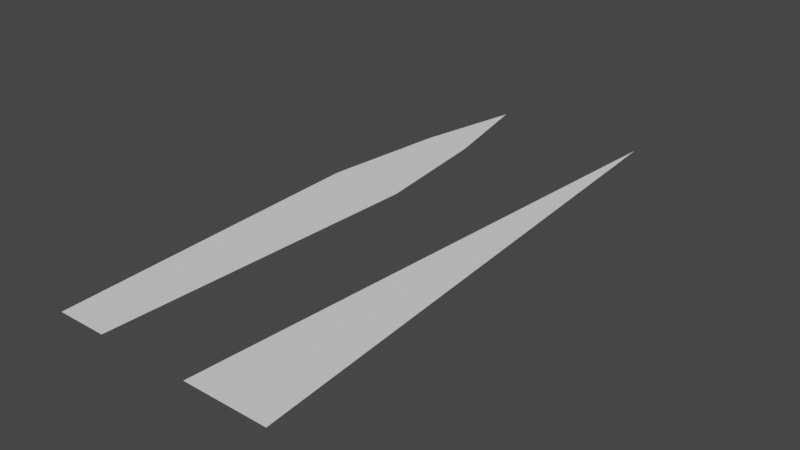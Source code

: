 # Source: GrassBlade.blend  (saved by Blender 3.5.10; exported with 4.5.12 LTS)
import bpy
from mathutils import Matrix  # noqa: F401  (used for matrix-valued properties, if any)

bpy.ops.wm.read_factory_settings(use_empty=True)
scene = bpy.context.scene
scene.name = 'Scene'

# ---- collections
col_collection = bpy.data.collections.new('Collection'); scene.collection.children.link(col_collection)

# ---- world
world_world = bpy.data.worlds.new('World'); scene.world = world_world
world_world.use_nodes = True; world_world.node_tree.nodes.clear()
_N = world_world.node_tree.nodes; _L = world_world.node_tree.links
n0 = _N.new('ShaderNodeOutputWorld'); n0.name = 'World Output'; n0.location = (300, 300)
n1 = _N.new('ShaderNodeBackground'); n1.name = 'Background'; n1.location = (10, 300)
n1.inputs[0].default_value = (0.05088, 0.05088, 0.05088, 1.0)
_L.new(n1.outputs[0], n0.inputs[0])
n0.is_active_output = True
world_world.color = (0.05088, 0.05088, 0.05088)
world_world.use_sun_shadow = False
world_world.sun_shadow_jitter_overblur = 0.0

# ---- meshes
me_plane = bpy.data.meshes.new('Plane')
me_plane.from_pydata([(0.04705, -0.04746, 0.0), (-0.04705, -0.04746, 0.0), (0.0, 1.008, 0.0), (0.07081, 0.5682, 0.0), (0.04236, 0.8099, 0.0), (-0.04236, 0.8099, 0.0), (-0.07081, 0.5682, 0.0)], [], [(4, 5, 2), (3, 6, 5, 4), (0, 1, 6, 3)])
_uv = me_plane.uv_layers.new(name='UVMap')
_uv.uv.foreach_set('vector', [0.7772, 0.8127, 0.2228, 0.8127, 0.5345, 1.0, 0.8864, 0.5835, 0.1481, 0.5835, 0.2228, 0.8127, 0.7772, 0.8127, 0.8297, 0.0, 0.1703, 0.0, 0.1481, 0.5835, 0.8864, 0.5835])
me_plane.update()
me_plane_001 = bpy.data.meshes.new('Plane.001')
me_plane_001.from_pydata([(0.07776, -0.04746, 0.0), (-0.07776, -0.04746, 0.0), (0.0, 1.008, 0.0)], [], [(1, 2, 0)])
_uv = me_plane_001.uv_layers.new(name='UVMap')
_uv.uv.foreach_set('vector', [0.1703, 0.0, 0.5345, 1.0, 0.8297, 0.0])
me_plane_001.update()

# ---- objects
ob_grassblade = bpy.data.objects.new('GrassBlade', me_plane)
ob_grassbladelod = bpy.data.objects.new('GrassBladeLOD', me_plane_001)

# ---- transforms, parenting, visibility, modifiers, constraints
ob_grassblade.location = (0.0, 0.0, 0.0)
ob_grassbladelod.location = (0.3, 0.0, 0.0)

# ---- collection membership
col_collection.objects.link(ob_grassblade)
col_collection.objects.link(ob_grassbladelod)

# ---- scene / render settings (as saved in the file)
scene.frame_start = 1; scene.frame_end = 250; scene.frame_set(1)
scene.render.engine = 'BLENDER_EEVEE_NEXT'
scene.cycles.sampling_pattern = 'TABULATED_SOBOL'
scene.view_settings.view_transform = 'Filmic'
bpy.context.view_layer.update()

# ---- added for rendering (the .blend has no active camera and no usable light): camera, sun
cam_auto = bpy.data.cameras.new('AutoCamera')
cam_auto.lens = 50.0
cam_auto.sensor_width = 36.0
cam_auto.clip_end = 1000.0
ob_auto_camera = bpy.data.objects.new('AutoCamera', cam_auto)
scene.collection.objects.link(ob_auto_camera)
ob_auto_camera.location = (1.21421, -0.792808, 0.848585)
ob_auto_camera.rotation_euler = (1.09748, -7.21219e-08, 0.694738)
scene.camera = ob_auto_camera
light_auto_sun = bpy.data.lights.new('AutoSun', 'SUN')
light_auto_sun.energy = 3.0
light_auto_sun.angle = 0.0523599
ob_auto_sun = bpy.data.objects.new('AutoSun', light_auto_sun)
scene.collection.objects.link(ob_auto_sun)
ob_auto_sun.rotation_euler = (0.872665, 0.174533, 0.523599)
bpy.context.view_layer.update()
